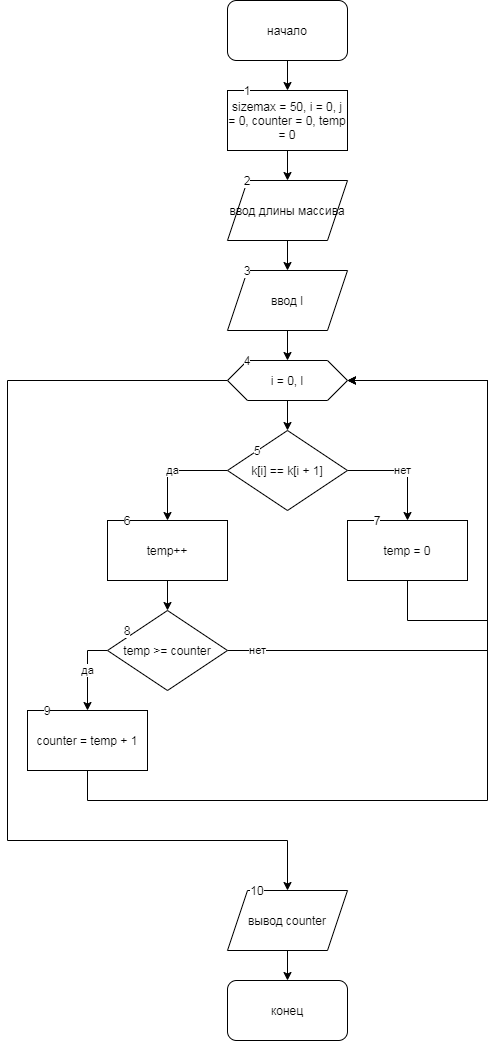

The diagram above was exported from draw.io. Its source (the exported page's mxGraphModel, read from the mxfile embedded in the PNG):
<mxGraphModel dx="1351" dy="683" grid="1" gridSize="10" guides="1" tooltips="1" connect="1" arrows="1" fold="1" page="1" pageScale="1" pageWidth="827" pageHeight="1169" math="0" shadow="0">
  <root>
    <mxCell id="0" />
    <mxCell id="1" parent="0" />
    <mxCell id="eFmO2giNiGBkpurRXfEw-3" value="" style="edgeStyle=orthogonalEdgeStyle;rounded=0;orthogonalLoop=1;jettySize=auto;html=1;" edge="1" parent="1" source="eFmO2giNiGBkpurRXfEw-1" target="eFmO2giNiGBkpurRXfEw-2">
      <mxGeometry relative="1" as="geometry" />
    </mxCell>
    <mxCell id="eFmO2giNiGBkpurRXfEw-1" value="начало" style="rounded=1;whiteSpace=wrap;html=1;" vertex="1" parent="1">
      <mxGeometry x="180" width="120" height="60" as="geometry" />
    </mxCell>
    <mxCell id="eFmO2giNiGBkpurRXfEw-5" value="" style="edgeStyle=orthogonalEdgeStyle;rounded=0;orthogonalLoop=1;jettySize=auto;html=1;" edge="1" parent="1" source="eFmO2giNiGBkpurRXfEw-2" target="eFmO2giNiGBkpurRXfEw-4">
      <mxGeometry relative="1" as="geometry" />
    </mxCell>
    <mxCell id="eFmO2giNiGBkpurRXfEw-2" value="sizemax = 50, i = 0, j = 0, counter = 0, temp = 0" style="rounded=0;whiteSpace=wrap;html=1;" vertex="1" parent="1">
      <mxGeometry x="180" y="90" width="120" height="60" as="geometry" />
    </mxCell>
    <mxCell id="eFmO2giNiGBkpurRXfEw-7" value="" style="edgeStyle=orthogonalEdgeStyle;rounded=0;orthogonalLoop=1;jettySize=auto;html=1;" edge="1" parent="1" source="eFmO2giNiGBkpurRXfEw-4" target="eFmO2giNiGBkpurRXfEw-6">
      <mxGeometry relative="1" as="geometry" />
    </mxCell>
    <mxCell id="eFmO2giNiGBkpurRXfEw-4" value="ввод длины массива" style="shape=parallelogram;perimeter=parallelogramPerimeter;whiteSpace=wrap;html=1;fixedSize=1;rounded=0;" vertex="1" parent="1">
      <mxGeometry x="180" y="180" width="120" height="60" as="geometry" />
    </mxCell>
    <mxCell id="eFmO2giNiGBkpurRXfEw-9" value="" style="edgeStyle=orthogonalEdgeStyle;rounded=0;orthogonalLoop=1;jettySize=auto;html=1;" edge="1" parent="1" source="eFmO2giNiGBkpurRXfEw-6" target="eFmO2giNiGBkpurRXfEw-8">
      <mxGeometry relative="1" as="geometry" />
    </mxCell>
    <mxCell id="eFmO2giNiGBkpurRXfEw-6" value="ввод l" style="shape=parallelogram;perimeter=parallelogramPerimeter;whiteSpace=wrap;html=1;fixedSize=1;rounded=0;" vertex="1" parent="1">
      <mxGeometry x="180" y="270" width="120" height="60" as="geometry" />
    </mxCell>
    <mxCell id="eFmO2giNiGBkpurRXfEw-11" value="" style="edgeStyle=orthogonalEdgeStyle;rounded=0;orthogonalLoop=1;jettySize=auto;html=1;" edge="1" parent="1" source="eFmO2giNiGBkpurRXfEw-8" target="eFmO2giNiGBkpurRXfEw-10">
      <mxGeometry relative="1" as="geometry" />
    </mxCell>
    <mxCell id="eFmO2giNiGBkpurRXfEw-26" style="edgeStyle=orthogonalEdgeStyle;rounded=0;orthogonalLoop=1;jettySize=auto;html=1;" edge="1" parent="1" source="eFmO2giNiGBkpurRXfEw-8">
      <mxGeometry relative="1" as="geometry">
        <mxPoint x="240" y="890" as="targetPoint" />
        <Array as="points">
          <mxPoint x="-40" y="380" />
          <mxPoint x="-40" y="840" />
          <mxPoint x="240" y="840" />
        </Array>
      </mxGeometry>
    </mxCell>
    <mxCell id="eFmO2giNiGBkpurRXfEw-8" value="i = 0, l" style="shape=hexagon;perimeter=hexagonPerimeter2;whiteSpace=wrap;html=1;fixedSize=1;rounded=0;" vertex="1" parent="1">
      <mxGeometry x="180" y="360" width="120" height="40" as="geometry" />
    </mxCell>
    <mxCell id="eFmO2giNiGBkpurRXfEw-12" value="да" style="edgeStyle=orthogonalEdgeStyle;rounded=0;orthogonalLoop=1;jettySize=auto;html=1;" edge="1" parent="1" source="eFmO2giNiGBkpurRXfEw-10">
      <mxGeometry relative="1" as="geometry">
        <mxPoint x="120" y="520" as="targetPoint" />
        <Array as="points">
          <mxPoint x="120" y="470" />
          <mxPoint x="120" y="520" />
        </Array>
      </mxGeometry>
    </mxCell>
    <mxCell id="eFmO2giNiGBkpurRXfEw-13" value="нет" style="edgeStyle=orthogonalEdgeStyle;rounded=0;orthogonalLoop=1;jettySize=auto;html=1;" edge="1" parent="1" source="eFmO2giNiGBkpurRXfEw-10">
      <mxGeometry relative="1" as="geometry">
        <mxPoint x="360" y="520" as="targetPoint" />
      </mxGeometry>
    </mxCell>
    <mxCell id="eFmO2giNiGBkpurRXfEw-10" value="k[i] == k[i + 1]" style="rhombus;whiteSpace=wrap;html=1;rounded=0;" vertex="1" parent="1">
      <mxGeometry x="180" y="430" width="120" height="80" as="geometry" />
    </mxCell>
    <mxCell id="eFmO2giNiGBkpurRXfEw-20" value="" style="edgeStyle=orthogonalEdgeStyle;rounded=0;orthogonalLoop=1;jettySize=auto;html=1;" edge="1" parent="1" source="eFmO2giNiGBkpurRXfEw-14" target="eFmO2giNiGBkpurRXfEw-19">
      <mxGeometry relative="1" as="geometry" />
    </mxCell>
    <mxCell id="eFmO2giNiGBkpurRXfEw-14" value="temp++" style="rounded=0;whiteSpace=wrap;html=1;" vertex="1" parent="1">
      <mxGeometry x="60" y="520" width="120" height="60" as="geometry" />
    </mxCell>
    <mxCell id="eFmO2giNiGBkpurRXfEw-17" style="edgeStyle=orthogonalEdgeStyle;rounded=0;orthogonalLoop=1;jettySize=auto;html=1;entryX=1;entryY=0.5;entryDx=0;entryDy=0;" edge="1" parent="1" source="eFmO2giNiGBkpurRXfEw-15" target="eFmO2giNiGBkpurRXfEw-8">
      <mxGeometry relative="1" as="geometry">
        <mxPoint x="480" y="380" as="targetPoint" />
        <Array as="points">
          <mxPoint x="360" y="620" />
          <mxPoint x="440" y="620" />
          <mxPoint x="440" y="380" />
        </Array>
      </mxGeometry>
    </mxCell>
    <mxCell id="eFmO2giNiGBkpurRXfEw-15" value="temp = 0" style="rounded=0;whiteSpace=wrap;html=1;" vertex="1" parent="1">
      <mxGeometry x="300" y="520" width="120" height="60" as="geometry" />
    </mxCell>
    <mxCell id="eFmO2giNiGBkpurRXfEw-22" value="нет" style="edgeStyle=orthogonalEdgeStyle;rounded=0;orthogonalLoop=1;jettySize=auto;html=1;" edge="1" parent="1" source="eFmO2giNiGBkpurRXfEw-19">
      <mxGeometry x="-0.9104" relative="1" as="geometry">
        <mxPoint x="300" y="380" as="targetPoint" />
        <Array as="points">
          <mxPoint x="440" y="650" />
          <mxPoint x="440" y="380" />
        </Array>
        <mxPoint as="offset" />
      </mxGeometry>
    </mxCell>
    <mxCell id="eFmO2giNiGBkpurRXfEw-23" value="да" style="edgeStyle=orthogonalEdgeStyle;rounded=0;orthogonalLoop=1;jettySize=auto;html=1;" edge="1" parent="1" source="eFmO2giNiGBkpurRXfEw-19" target="eFmO2giNiGBkpurRXfEw-24">
      <mxGeometry relative="1" as="geometry">
        <mxPoint x="40" y="720" as="targetPoint" />
        <Array as="points">
          <mxPoint x="40" y="650" />
        </Array>
      </mxGeometry>
    </mxCell>
    <mxCell id="eFmO2giNiGBkpurRXfEw-19" value="temp &amp;gt;= counter" style="rhombus;whiteSpace=wrap;html=1;rounded=0;" vertex="1" parent="1">
      <mxGeometry x="60" y="610" width="120" height="80" as="geometry" />
    </mxCell>
    <mxCell id="eFmO2giNiGBkpurRXfEw-25" style="edgeStyle=orthogonalEdgeStyle;rounded=0;orthogonalLoop=1;jettySize=auto;html=1;" edge="1" parent="1" source="eFmO2giNiGBkpurRXfEw-24">
      <mxGeometry relative="1" as="geometry">
        <mxPoint x="300" y="380" as="targetPoint" />
        <Array as="points">
          <mxPoint x="40" y="800" />
          <mxPoint x="440" y="800" />
          <mxPoint x="440" y="380" />
        </Array>
      </mxGeometry>
    </mxCell>
    <mxCell id="eFmO2giNiGBkpurRXfEw-24" value="counter = temp + 1" style="rounded=0;whiteSpace=wrap;html=1;" vertex="1" parent="1">
      <mxGeometry x="-20" y="710" width="120" height="60" as="geometry" />
    </mxCell>
    <mxCell id="eFmO2giNiGBkpurRXfEw-29" value="" style="edgeStyle=orthogonalEdgeStyle;rounded=0;orthogonalLoop=1;jettySize=auto;html=1;" edge="1" parent="1" source="eFmO2giNiGBkpurRXfEw-27" target="eFmO2giNiGBkpurRXfEw-28">
      <mxGeometry relative="1" as="geometry" />
    </mxCell>
    <mxCell id="eFmO2giNiGBkpurRXfEw-27" value="вывод counter" style="shape=parallelogram;perimeter=parallelogramPerimeter;whiteSpace=wrap;html=1;fixedSize=1;" vertex="1" parent="1">
      <mxGeometry x="180" y="890" width="120" height="60" as="geometry" />
    </mxCell>
    <mxCell id="eFmO2giNiGBkpurRXfEw-28" value="конец" style="rounded=1;whiteSpace=wrap;html=1;" vertex="1" parent="1">
      <mxGeometry x="180" y="980" width="120" height="60" as="geometry" />
    </mxCell>
    <mxCell id="eFmO2giNiGBkpurRXfEw-30" value="1" style="text;html=1;strokeColor=none;fillColor=none;align=center;verticalAlign=middle;whiteSpace=wrap;rounded=0;labelBackgroundColor=#ffffff;" vertex="1" parent="1">
      <mxGeometry x="180" y="80" width="40" height="20" as="geometry" />
    </mxCell>
    <mxCell id="eFmO2giNiGBkpurRXfEw-31" value="2" style="text;html=1;strokeColor=none;fillColor=none;align=center;verticalAlign=middle;whiteSpace=wrap;rounded=0;labelBackgroundColor=#ffffff;" vertex="1" parent="1">
      <mxGeometry x="180" y="170" width="40" height="20" as="geometry" />
    </mxCell>
    <mxCell id="eFmO2giNiGBkpurRXfEw-32" value="3" style="text;html=1;strokeColor=none;fillColor=none;align=center;verticalAlign=middle;whiteSpace=wrap;rounded=0;labelBackgroundColor=#ffffff;" vertex="1" parent="1">
      <mxGeometry x="180" y="260" width="40" height="20" as="geometry" />
    </mxCell>
    <mxCell id="eFmO2giNiGBkpurRXfEw-33" value="4" style="text;html=1;strokeColor=none;fillColor=none;align=center;verticalAlign=middle;whiteSpace=wrap;rounded=0;labelBackgroundColor=#ffffff;" vertex="1" parent="1">
      <mxGeometry x="180" y="350" width="40" height="20" as="geometry" />
    </mxCell>
    <mxCell id="eFmO2giNiGBkpurRXfEw-34" value="5" style="text;html=1;strokeColor=none;fillColor=none;align=center;verticalAlign=middle;whiteSpace=wrap;rounded=0;labelBackgroundColor=#ffffff;" vertex="1" parent="1">
      <mxGeometry x="190" y="440" width="40" height="20" as="geometry" />
    </mxCell>
    <mxCell id="eFmO2giNiGBkpurRXfEw-35" value="6" style="text;html=1;strokeColor=none;fillColor=none;align=center;verticalAlign=middle;whiteSpace=wrap;rounded=0;labelBackgroundColor=#ffffff;" vertex="1" parent="1">
      <mxGeometry x="60" y="510" width="40" height="20" as="geometry" />
    </mxCell>
    <mxCell id="eFmO2giNiGBkpurRXfEw-36" value="8" style="text;html=1;strokeColor=none;fillColor=none;align=center;verticalAlign=middle;whiteSpace=wrap;rounded=0;labelBackgroundColor=#ffffff;" vertex="1" parent="1">
      <mxGeometry x="60" y="620" width="40" height="20" as="geometry" />
    </mxCell>
    <mxCell id="eFmO2giNiGBkpurRXfEw-37" value="7" style="text;html=1;strokeColor=none;fillColor=none;align=center;verticalAlign=middle;whiteSpace=wrap;rounded=0;labelBackgroundColor=#ffffff;" vertex="1" parent="1">
      <mxGeometry x="310" y="510" width="40" height="20" as="geometry" />
    </mxCell>
    <mxCell id="eFmO2giNiGBkpurRXfEw-38" value="9" style="text;html=1;strokeColor=none;fillColor=none;align=center;verticalAlign=middle;whiteSpace=wrap;rounded=0;labelBackgroundColor=#ffffff;" vertex="1" parent="1">
      <mxGeometry x="-20" y="700" width="40" height="20" as="geometry" />
    </mxCell>
    <mxCell id="eFmO2giNiGBkpurRXfEw-39" value="10" style="text;html=1;strokeColor=none;fillColor=none;align=center;verticalAlign=middle;whiteSpace=wrap;rounded=0;labelBackgroundColor=#ffffff;" vertex="1" parent="1">
      <mxGeometry x="190" y="880" width="40" height="20" as="geometry" />
    </mxCell>
  </root>
</mxGraphModel>